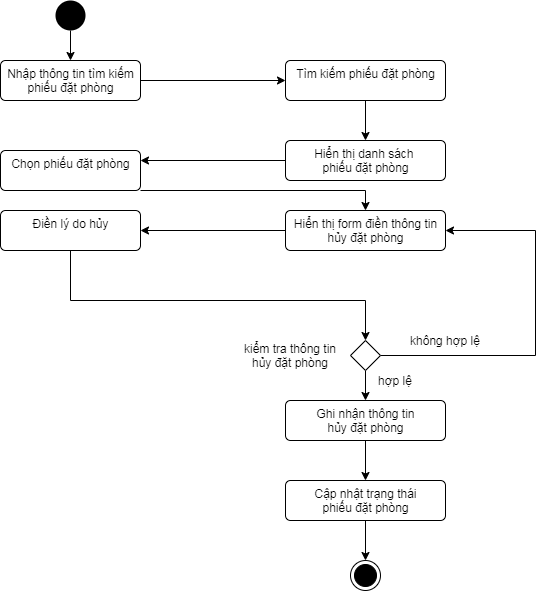

The diagram above was exported from draw.io. Its source (the exported page's mxGraphModel, read from the mxfile embedded in the PNG):
<mxGraphModel dx="868" dy="425" grid="1" gridSize="10" guides="1" tooltips="1" connect="1" arrows="1" fold="1" page="1" pageScale="1" pageWidth="827" pageHeight="1169" math="0" shadow="0">
  <root>
    <mxCell id="3TAEJiGbeL6ZLqMGWGql-0" />
    <mxCell id="3TAEJiGbeL6ZLqMGWGql-1" parent="3TAEJiGbeL6ZLqMGWGql-0" />
    <mxCell id="9ZdLTNIE9-hY74t1s6Dg-18" value="" style="edgeStyle=orthogonalEdgeStyle;rounded=0;orthogonalLoop=1;jettySize=auto;html=1;" parent="3TAEJiGbeL6ZLqMGWGql-1" source="3TAEJiGbeL6ZLqMGWGql-2" target="3TAEJiGbeL6ZLqMGWGql-3" edge="1">
      <mxGeometry relative="1" as="geometry" />
    </mxCell>
    <mxCell id="3TAEJiGbeL6ZLqMGWGql-2" value="" style="ellipse;fillColor=#000000;strokeColor=none;" parent="3TAEJiGbeL6ZLqMGWGql-1" vertex="1">
      <mxGeometry x="240" y="80" width="30" height="30" as="geometry" />
    </mxCell>
    <mxCell id="9ZdLTNIE9-hY74t1s6Dg-11" style="edgeStyle=orthogonalEdgeStyle;rounded=0;orthogonalLoop=1;jettySize=auto;html=1;entryX=0;entryY=0.5;entryDx=0;entryDy=0;" parent="3TAEJiGbeL6ZLqMGWGql-1" source="3TAEJiGbeL6ZLqMGWGql-3" target="9ZdLTNIE9-hY74t1s6Dg-0" edge="1">
      <mxGeometry relative="1" as="geometry" />
    </mxCell>
    <mxCell id="3TAEJiGbeL6ZLqMGWGql-3" value="Nhập thông tin tìm kiếm&lt;br&gt;phiếu đặt phòng" style="html=1;align=center;verticalAlign=top;rounded=1;absoluteArcSize=1;arcSize=10;dashed=0;" parent="3TAEJiGbeL6ZLqMGWGql-1" vertex="1">
      <mxGeometry x="185" y="140" width="140" height="40" as="geometry" />
    </mxCell>
    <mxCell id="9ZdLTNIE9-hY74t1s6Dg-12" value="" style="edgeStyle=orthogonalEdgeStyle;rounded=0;orthogonalLoop=1;jettySize=auto;html=1;" parent="3TAEJiGbeL6ZLqMGWGql-1" source="9ZdLTNIE9-hY74t1s6Dg-0" target="9ZdLTNIE9-hY74t1s6Dg-1" edge="1">
      <mxGeometry relative="1" as="geometry" />
    </mxCell>
    <mxCell id="9ZdLTNIE9-hY74t1s6Dg-0" value="Tìm kiếm phiếu đặt phòng" style="html=1;align=center;verticalAlign=top;rounded=1;absoluteArcSize=1;arcSize=10;dashed=0;" parent="3TAEJiGbeL6ZLqMGWGql-1" vertex="1">
      <mxGeometry x="470" y="140" width="160" height="40" as="geometry" />
    </mxCell>
    <mxCell id="9ZdLTNIE9-hY74t1s6Dg-13" style="edgeStyle=orthogonalEdgeStyle;rounded=0;orthogonalLoop=1;jettySize=auto;html=1;entryX=1;entryY=0.25;entryDx=0;entryDy=0;" parent="3TAEJiGbeL6ZLqMGWGql-1" source="9ZdLTNIE9-hY74t1s6Dg-1" target="9ZdLTNIE9-hY74t1s6Dg-2" edge="1">
      <mxGeometry relative="1" as="geometry" />
    </mxCell>
    <mxCell id="9ZdLTNIE9-hY74t1s6Dg-1" value="Hiển thị danh sách &lt;br&gt;phiếu đặt phòng" style="html=1;align=center;verticalAlign=top;rounded=1;absoluteArcSize=1;arcSize=10;dashed=0;" parent="3TAEJiGbeL6ZLqMGWGql-1" vertex="1">
      <mxGeometry x="470" y="220" width="160" height="40" as="geometry" />
    </mxCell>
    <mxCell id="9ZdLTNIE9-hY74t1s6Dg-27" style="edgeStyle=orthogonalEdgeStyle;rounded=0;orthogonalLoop=1;jettySize=auto;html=1;exitX=1;exitY=1;exitDx=0;exitDy=0;" parent="3TAEJiGbeL6ZLqMGWGql-1" source="9ZdLTNIE9-hY74t1s6Dg-2" target="9ZdLTNIE9-hY74t1s6Dg-24" edge="1">
      <mxGeometry relative="1" as="geometry">
        <Array as="points">
          <mxPoint x="550" y="270" />
        </Array>
      </mxGeometry>
    </mxCell>
    <mxCell id="9ZdLTNIE9-hY74t1s6Dg-2" value="Chọn phiếu đặt phòng" style="html=1;align=center;verticalAlign=top;rounded=1;absoluteArcSize=1;arcSize=10;dashed=0;" parent="3TAEJiGbeL6ZLqMGWGql-1" vertex="1">
      <mxGeometry x="185" y="230" width="140" height="40" as="geometry" />
    </mxCell>
    <mxCell id="9ZdLTNIE9-hY74t1s6Dg-15" value="" style="edgeStyle=orthogonalEdgeStyle;rounded=0;orthogonalLoop=1;jettySize=auto;html=1;" parent="3TAEJiGbeL6ZLqMGWGql-1" source="9ZdLTNIE9-hY74t1s6Dg-5" target="9ZdLTNIE9-hY74t1s6Dg-6" edge="1">
      <mxGeometry relative="1" as="geometry" />
    </mxCell>
    <mxCell id="9ZdLTNIE9-hY74t1s6Dg-5" value="Ghi nhận thông tin&lt;br&gt;hủy đặt phòng" style="html=1;align=center;verticalAlign=top;rounded=1;absoluteArcSize=1;arcSize=10;dashed=0;" parent="3TAEJiGbeL6ZLqMGWGql-1" vertex="1">
      <mxGeometry x="470" y="480" width="160" height="40" as="geometry" />
    </mxCell>
    <mxCell id="9ZdLTNIE9-hY74t1s6Dg-17" value="" style="edgeStyle=orthogonalEdgeStyle;rounded=0;orthogonalLoop=1;jettySize=auto;html=1;" parent="3TAEJiGbeL6ZLqMGWGql-1" source="9ZdLTNIE9-hY74t1s6Dg-6" target="9ZdLTNIE9-hY74t1s6Dg-16" edge="1">
      <mxGeometry relative="1" as="geometry" />
    </mxCell>
    <mxCell id="9ZdLTNIE9-hY74t1s6Dg-6" value="Cập nhật trạng thái&lt;br&gt;phiếu đặt phòng" style="html=1;align=center;verticalAlign=top;rounded=1;absoluteArcSize=1;arcSize=10;dashed=0;" parent="3TAEJiGbeL6ZLqMGWGql-1" vertex="1">
      <mxGeometry x="470" y="560" width="160" height="40" as="geometry" />
    </mxCell>
    <mxCell id="9ZdLTNIE9-hY74t1s6Dg-10" value="" style="edgeStyle=orthogonalEdgeStyle;rounded=0;orthogonalLoop=1;jettySize=auto;html=1;" parent="3TAEJiGbeL6ZLqMGWGql-1" source="9ZdLTNIE9-hY74t1s6Dg-7" target="9ZdLTNIE9-hY74t1s6Dg-5" edge="1">
      <mxGeometry relative="1" as="geometry" />
    </mxCell>
    <mxCell id="9ZdLTNIE9-hY74t1s6Dg-31" style="edgeStyle=orthogonalEdgeStyle;rounded=0;orthogonalLoop=1;jettySize=auto;html=1;entryX=1;entryY=0.5;entryDx=0;entryDy=0;" parent="3TAEJiGbeL6ZLqMGWGql-1" source="9ZdLTNIE9-hY74t1s6Dg-7" target="9ZdLTNIE9-hY74t1s6Dg-24" edge="1">
      <mxGeometry relative="1" as="geometry">
        <Array as="points">
          <mxPoint x="720" y="435" />
          <mxPoint x="720" y="310" />
        </Array>
      </mxGeometry>
    </mxCell>
    <mxCell id="9ZdLTNIE9-hY74t1s6Dg-7" value="" style="rhombus;" parent="3TAEJiGbeL6ZLqMGWGql-1" vertex="1">
      <mxGeometry x="535" y="420" width="30" height="30" as="geometry" />
    </mxCell>
    <mxCell id="9ZdLTNIE9-hY74t1s6Dg-16" value="" style="ellipse;html=1;shape=endState;fillColor=#000000;strokeColor=#000000;" parent="3TAEJiGbeL6ZLqMGWGql-1" vertex="1">
      <mxGeometry x="535" y="640" width="30" height="30" as="geometry" />
    </mxCell>
    <mxCell id="9ZdLTNIE9-hY74t1s6Dg-26" style="edgeStyle=orthogonalEdgeStyle;rounded=0;orthogonalLoop=1;jettySize=auto;html=1;entryX=1;entryY=0.5;entryDx=0;entryDy=0;" parent="3TAEJiGbeL6ZLqMGWGql-1" source="9ZdLTNIE9-hY74t1s6Dg-24" target="9ZdLTNIE9-hY74t1s6Dg-25" edge="1">
      <mxGeometry relative="1" as="geometry" />
    </mxCell>
    <mxCell id="9ZdLTNIE9-hY74t1s6Dg-24" value="Hiển thị form điền thông tin&lt;br&gt;hủy đặt phòng" style="html=1;align=center;verticalAlign=top;rounded=1;absoluteArcSize=1;arcSize=10;dashed=0;" parent="3TAEJiGbeL6ZLqMGWGql-1" vertex="1">
      <mxGeometry x="470" y="290" width="160" height="40" as="geometry" />
    </mxCell>
    <mxCell id="9ZdLTNIE9-hY74t1s6Dg-30" style="edgeStyle=orthogonalEdgeStyle;rounded=0;orthogonalLoop=1;jettySize=auto;html=1;entryX=0.5;entryY=0;entryDx=0;entryDy=0;" parent="3TAEJiGbeL6ZLqMGWGql-1" source="9ZdLTNIE9-hY74t1s6Dg-25" target="9ZdLTNIE9-hY74t1s6Dg-7" edge="1">
      <mxGeometry relative="1" as="geometry">
        <Array as="points">
          <mxPoint x="255" y="380" />
          <mxPoint x="550" y="380" />
        </Array>
        <mxPoint x="470" y="380" as="targetPoint" />
      </mxGeometry>
    </mxCell>
    <mxCell id="9ZdLTNIE9-hY74t1s6Dg-25" value="Điền lý do hủy" style="html=1;align=center;verticalAlign=top;rounded=1;absoluteArcSize=1;arcSize=10;dashed=0;" parent="3TAEJiGbeL6ZLqMGWGql-1" vertex="1">
      <mxGeometry x="185" y="290" width="140" height="40" as="geometry" />
    </mxCell>
    <mxCell id="9ZdLTNIE9-hY74t1s6Dg-32" value="hợp lệ" style="text;html=1;strokeColor=none;fillColor=none;align=center;verticalAlign=middle;whiteSpace=wrap;rounded=0;" parent="3TAEJiGbeL6ZLqMGWGql-1" vertex="1">
      <mxGeometry x="560" y="450" width="40" height="20" as="geometry" />
    </mxCell>
    <mxCell id="9ZdLTNIE9-hY74t1s6Dg-33" value="không hợp lệ" style="text;html=1;strokeColor=none;fillColor=none;align=center;verticalAlign=middle;whiteSpace=wrap;rounded=0;" parent="3TAEJiGbeL6ZLqMGWGql-1" vertex="1">
      <mxGeometry x="590" y="410" width="80" height="20" as="geometry" />
    </mxCell>
    <mxCell id="MOmuSn7GQ0Hjn_zgNcMs-0" value="kiểm tra thông tin hủy đặt phòng" style="text;html=1;strokeColor=none;fillColor=none;align=center;verticalAlign=middle;whiteSpace=wrap;rounded=0;" vertex="1" parent="3TAEJiGbeL6ZLqMGWGql-1">
      <mxGeometry x="420" y="425" width="110" height="20" as="geometry" />
    </mxCell>
  </root>
</mxGraphModel>